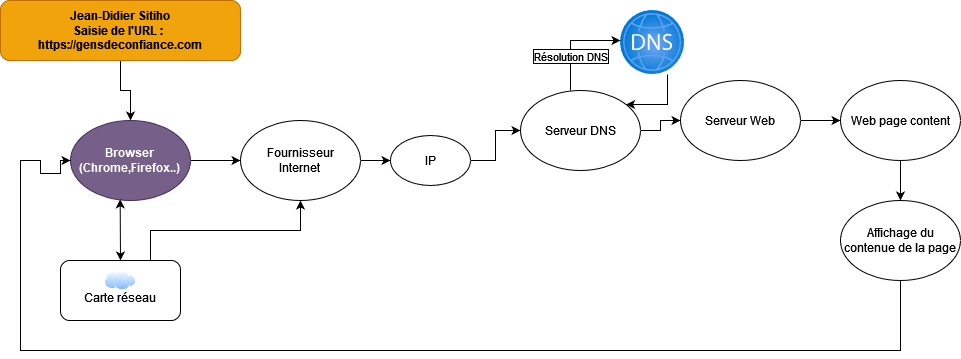

The diagram above was exported from draw.io. Its source (the exported page's mxGraphModel, read from the mxfile embedded in the PNG):
<mxGraphModel dx="2074" dy="1114" grid="1" gridSize="10" guides="1" tooltips="1" connect="1" arrows="1" fold="1" page="1" pageScale="1" pageWidth="1100" pageHeight="850" math="0" shadow="0">
  <root>
    <mxCell id="0" />
    <mxCell id="1" parent="0" />
    <mxCell id="ciEMd0aqTJuohbr5YmBl-50" value="" style="group" vertex="1" connectable="0" parent="1">
      <mxGeometry x="70" y="250" width="959.99" height="350" as="geometry" />
    </mxCell>
    <mxCell id="ciEMd0aqTJuohbr5YmBl-5" style="edgeStyle=orthogonalEdgeStyle;rounded=0;orthogonalLoop=1;jettySize=auto;html=1;exitX=0.5;exitY=1;exitDx=0;exitDy=0;entryX=0.5;entryY=0;entryDx=0;entryDy=0;" edge="1" parent="ciEMd0aqTJuohbr5YmBl-50" source="ciEMd0aqTJuohbr5YmBl-1" target="ciEMd0aqTJuohbr5YmBl-3">
      <mxGeometry relative="1" as="geometry" />
    </mxCell>
    <mxCell id="ciEMd0aqTJuohbr5YmBl-1" value="&lt;div&gt;&lt;b&gt;Jean-Didier Sitiho&lt;br&gt;&lt;/b&gt;&lt;/div&gt;&lt;div&gt;&lt;b&gt;Saisie de l'URL :&amp;nbsp;&lt;/b&gt;&lt;/div&gt;&lt;div&gt;&lt;b&gt;https://gensdeconfiance.com&lt;br&gt;&lt;/b&gt;&lt;/div&gt;" style="rounded=1;whiteSpace=wrap;html=1;fillColor=#f0a30a;fontColor=#000000;strokeColor=#BD7000;" vertex="1" parent="ciEMd0aqTJuohbr5YmBl-50">
      <mxGeometry width="240" height="60" as="geometry" />
    </mxCell>
    <mxCell id="ciEMd0aqTJuohbr5YmBl-8" style="edgeStyle=orthogonalEdgeStyle;rounded=0;orthogonalLoop=1;jettySize=auto;html=1;exitX=0.5;exitY=1;exitDx=0;exitDy=0;entryX=0.5;entryY=1;entryDx=0;entryDy=0;" edge="1" parent="ciEMd0aqTJuohbr5YmBl-50" source="ciEMd0aqTJuohbr5YmBl-3" target="ciEMd0aqTJuohbr5YmBl-3">
      <mxGeometry relative="1" as="geometry" />
    </mxCell>
    <mxCell id="ciEMd0aqTJuohbr5YmBl-15" style="edgeStyle=orthogonalEdgeStyle;rounded=0;orthogonalLoop=1;jettySize=auto;html=1;exitX=1;exitY=0.5;exitDx=0;exitDy=0;" edge="1" parent="ciEMd0aqTJuohbr5YmBl-50" source="ciEMd0aqTJuohbr5YmBl-3" target="ciEMd0aqTJuohbr5YmBl-13">
      <mxGeometry relative="1" as="geometry" />
    </mxCell>
    <mxCell id="ciEMd0aqTJuohbr5YmBl-3" value="&lt;div&gt;&lt;b&gt;Browser&lt;/b&gt;&lt;/div&gt;&lt;div&gt;&lt;b&gt;(Chrome,Firefox..)&lt;br&gt;&lt;/b&gt;&lt;/div&gt;" style="ellipse;whiteSpace=wrap;html=1;fillColor=#76608a;strokeColor=#432D57;fontColor=#ffffff;" vertex="1" parent="ciEMd0aqTJuohbr5YmBl-50">
      <mxGeometry x="69.99" y="120" width="120" height="80" as="geometry" />
    </mxCell>
    <mxCell id="ciEMd0aqTJuohbr5YmBl-30" style="edgeStyle=orthogonalEdgeStyle;rounded=0;orthogonalLoop=1;jettySize=auto;html=1;exitX=0.75;exitY=0;exitDx=0;exitDy=0;" edge="1" parent="ciEMd0aqTJuohbr5YmBl-50" source="ciEMd0aqTJuohbr5YmBl-6" target="ciEMd0aqTJuohbr5YmBl-13">
      <mxGeometry relative="1" as="geometry" />
    </mxCell>
    <mxCell id="ciEMd0aqTJuohbr5YmBl-6" value="&lt;div&gt;&lt;br&gt;&lt;/div&gt;&lt;div&gt;Carte réseau&lt;/div&gt;" style="rounded=1;whiteSpace=wrap;html=1;" vertex="1" parent="ciEMd0aqTJuohbr5YmBl-50">
      <mxGeometry x="59.99" y="260" width="120" height="60" as="geometry" />
    </mxCell>
    <mxCell id="ciEMd0aqTJuohbr5YmBl-7" value="" style="image;aspect=fixed;perimeter=ellipsePerimeter;html=1;align=center;shadow=0;dashed=0;spacingTop=3;image=img/lib/active_directory/internet_cloud.svg;" vertex="1" parent="ciEMd0aqTJuohbr5YmBl-50">
      <mxGeometry x="104.11999999999999" y="270" width="31.75" height="20" as="geometry" />
    </mxCell>
    <mxCell id="ciEMd0aqTJuohbr5YmBl-18" style="edgeStyle=orthogonalEdgeStyle;rounded=0;orthogonalLoop=1;jettySize=auto;html=1;" edge="1" parent="ciEMd0aqTJuohbr5YmBl-50" source="ciEMd0aqTJuohbr5YmBl-13">
      <mxGeometry relative="1" as="geometry">
        <mxPoint x="389.99" y="160" as="targetPoint" />
      </mxGeometry>
    </mxCell>
    <mxCell id="ciEMd0aqTJuohbr5YmBl-13" value="&lt;div&gt;Fournisseur&lt;/div&gt;&lt;div&gt;Internet&lt;br&gt; &lt;/div&gt;" style="ellipse;whiteSpace=wrap;html=1;" vertex="1" parent="ciEMd0aqTJuohbr5YmBl-50">
      <mxGeometry x="240" y="120" width="120" height="80" as="geometry" />
    </mxCell>
    <mxCell id="ciEMd0aqTJuohbr5YmBl-20" style="edgeStyle=orthogonalEdgeStyle;rounded=0;orthogonalLoop=1;jettySize=auto;html=1;exitX=1;exitY=0.5;exitDx=0;exitDy=0;entryX=0;entryY=0.5;entryDx=0;entryDy=0;" edge="1" parent="ciEMd0aqTJuohbr5YmBl-50" source="ciEMd0aqTJuohbr5YmBl-19" target="ciEMd0aqTJuohbr5YmBl-21">
      <mxGeometry relative="1" as="geometry">
        <mxPoint x="519.99" y="160.33333333333348" as="targetPoint" />
      </mxGeometry>
    </mxCell>
    <mxCell id="ciEMd0aqTJuohbr5YmBl-19" value="IP" style="ellipse;whiteSpace=wrap;html=1;" vertex="1" parent="ciEMd0aqTJuohbr5YmBl-50">
      <mxGeometry x="389.99" y="135" width="80" height="50" as="geometry" />
    </mxCell>
    <mxCell id="ciEMd0aqTJuohbr5YmBl-25" style="edgeStyle=orthogonalEdgeStyle;rounded=0;orthogonalLoop=1;jettySize=auto;html=1;exitX=1;exitY=0.5;exitDx=0;exitDy=0;" edge="1" parent="ciEMd0aqTJuohbr5YmBl-50" source="ciEMd0aqTJuohbr5YmBl-21" target="ciEMd0aqTJuohbr5YmBl-22">
      <mxGeometry relative="1" as="geometry" />
    </mxCell>
    <mxCell id="ciEMd0aqTJuohbr5YmBl-21" value="Serveur DNS" style="ellipse;whiteSpace=wrap;html=1;" vertex="1" parent="ciEMd0aqTJuohbr5YmBl-50">
      <mxGeometry x="519.99" y="90" width="120" height="80" as="geometry" />
    </mxCell>
    <mxCell id="ciEMd0aqTJuohbr5YmBl-26" style="edgeStyle=orthogonalEdgeStyle;rounded=0;orthogonalLoop=1;jettySize=auto;html=1;" edge="1" parent="ciEMd0aqTJuohbr5YmBl-50" source="ciEMd0aqTJuohbr5YmBl-22">
      <mxGeometry relative="1" as="geometry">
        <mxPoint x="839.99" y="120" as="targetPoint" />
      </mxGeometry>
    </mxCell>
    <mxCell id="ciEMd0aqTJuohbr5YmBl-22" value="&lt;div&gt;Serveur Web&lt;/div&gt;" style="ellipse;whiteSpace=wrap;html=1;" vertex="1" parent="ciEMd0aqTJuohbr5YmBl-50">
      <mxGeometry x="679.99" y="80" width="120" height="80" as="geometry" />
    </mxCell>
    <mxCell id="ciEMd0aqTJuohbr5YmBl-37" style="edgeStyle=orthogonalEdgeStyle;rounded=0;orthogonalLoop=1;jettySize=auto;html=1;exitX=0.5;exitY=1;exitDx=0;exitDy=0;entryX=0.5;entryY=0;entryDx=0;entryDy=0;" edge="1" parent="ciEMd0aqTJuohbr5YmBl-50" source="ciEMd0aqTJuohbr5YmBl-28" target="ciEMd0aqTJuohbr5YmBl-34">
      <mxGeometry relative="1" as="geometry" />
    </mxCell>
    <mxCell id="ciEMd0aqTJuohbr5YmBl-28" value="Web page content" style="ellipse;whiteSpace=wrap;html=1;" vertex="1" parent="ciEMd0aqTJuohbr5YmBl-50">
      <mxGeometry x="839.99" y="80" width="120" height="80" as="geometry" />
    </mxCell>
    <mxCell id="ciEMd0aqTJuohbr5YmBl-29" value="" style="endArrow=classic;startArrow=classic;html=1;rounded=0;exitX=0.5;exitY=0;exitDx=0;exitDy=0;entryX=0.414;entryY=0.985;entryDx=0;entryDy=0;entryPerimeter=0;" edge="1" parent="ciEMd0aqTJuohbr5YmBl-50" source="ciEMd0aqTJuohbr5YmBl-6" target="ciEMd0aqTJuohbr5YmBl-3">
      <mxGeometry width="50" height="50" relative="1" as="geometry">
        <mxPoint x="94.99" y="250" as="sourcePoint" />
        <mxPoint x="144.99" y="200" as="targetPoint" />
      </mxGeometry>
    </mxCell>
    <mxCell id="ciEMd0aqTJuohbr5YmBl-42" style="edgeStyle=orthogonalEdgeStyle;rounded=0;orthogonalLoop=1;jettySize=auto;html=1;exitX=0;exitY=1;exitDx=0;exitDy=0;entryX=0;entryY=0.5;entryDx=0;entryDy=0;" edge="1" parent="ciEMd0aqTJuohbr5YmBl-50" target="ciEMd0aqTJuohbr5YmBl-3">
      <mxGeometry relative="1" as="geometry">
        <mxPoint x="897.5635931288073" y="278.2842712474617" as="sourcePoint" />
        <mxPoint x="39.99" y="170" as="targetPoint" />
        <Array as="points">
          <mxPoint x="899.99" y="278" />
          <mxPoint x="899.99" y="350" />
          <mxPoint x="19.99" y="350" />
          <mxPoint x="19.99" y="160" />
          <mxPoint x="39.99" y="160" />
          <mxPoint x="39.99" y="173" />
          <mxPoint x="59.99" y="173" />
        </Array>
      </mxGeometry>
    </mxCell>
    <mxCell id="ciEMd0aqTJuohbr5YmBl-34" value="Affichage du contenue de la page" style="ellipse;whiteSpace=wrap;html=1;" vertex="1" parent="ciEMd0aqTJuohbr5YmBl-50">
      <mxGeometry x="839.99" y="200" width="120" height="80" as="geometry" />
    </mxCell>
    <mxCell id="ciEMd0aqTJuohbr5YmBl-48" style="edgeStyle=orthogonalEdgeStyle;rounded=0;orthogonalLoop=1;jettySize=auto;html=1;" edge="1" parent="ciEMd0aqTJuohbr5YmBl-50" source="ciEMd0aqTJuohbr5YmBl-43" target="ciEMd0aqTJuohbr5YmBl-21">
      <mxGeometry relative="1" as="geometry">
        <mxPoint x="637.35" y="104.40000000000003" as="targetPoint" />
        <mxPoint x="666.63" y="74" as="sourcePoint" />
        <Array as="points">
          <mxPoint x="666.99" y="104" />
        </Array>
      </mxGeometry>
    </mxCell>
    <mxCell id="ciEMd0aqTJuohbr5YmBl-43" value="" style="image;aspect=fixed;html=1;points=[];align=center;fontSize=12;image=img/lib/azure2/networking/DNS_Zones.svg;" vertex="1" parent="ciEMd0aqTJuohbr5YmBl-50">
      <mxGeometry x="619.99" y="10" width="64" height="64" as="geometry" />
    </mxCell>
    <mxCell id="ciEMd0aqTJuohbr5YmBl-45" style="edgeStyle=orthogonalEdgeStyle;rounded=0;orthogonalLoop=1;jettySize=auto;html=1;exitX=0.5;exitY=0;exitDx=0;exitDy=0;entryX=0;entryY=0.469;entryDx=0;entryDy=0;entryPerimeter=0;" edge="1" parent="ciEMd0aqTJuohbr5YmBl-50" target="ciEMd0aqTJuohbr5YmBl-43">
      <mxGeometry relative="1" as="geometry">
        <mxPoint x="569.99" y="90" as="sourcePoint" />
        <mxPoint x="599.99" y="40" as="targetPoint" />
        <Array as="points">
          <mxPoint x="569.99" y="40" />
        </Array>
      </mxGeometry>
    </mxCell>
    <mxCell id="ciEMd0aqTJuohbr5YmBl-46" value="&lt;div&gt;Résolution DNS&lt;/div&gt;" style="edgeLabel;html=1;align=center;verticalAlign=middle;resizable=0;points=[];labelBorderColor=#000000;" vertex="1" connectable="0" parent="ciEMd0aqTJuohbr5YmBl-45">
      <mxGeometry x="-0.2922" relative="1" as="geometry">
        <mxPoint as="offset" />
      </mxGeometry>
    </mxCell>
  </root>
</mxGraphModel>